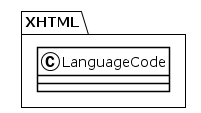

The diagram above was rendered by PlantUML. Its source (embedded in the PNG):
@startuml
!theme plain
package XHTML {
class LanguageCode {
}
}
@enduml